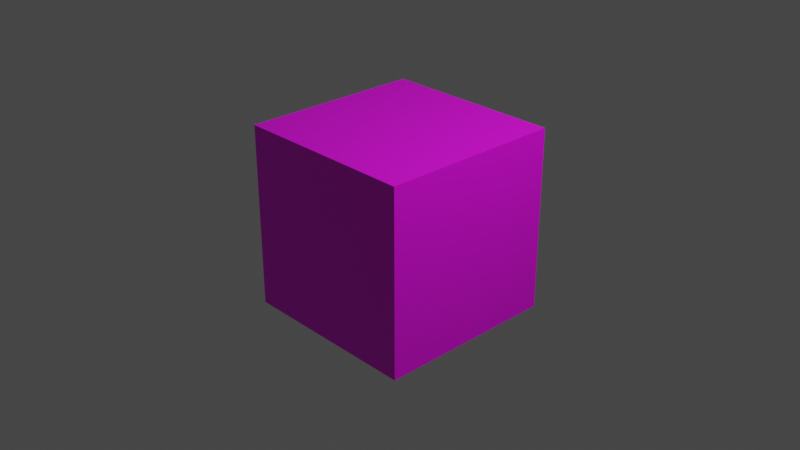 # Source: cubeblend.blend  (saved by Blender 3.4.6; exported with 4.5.12 LTS)
import bpy
from mathutils import Matrix  # noqa: F401  (used for matrix-valued properties, if any)

bpy.ops.wm.read_factory_settings(use_empty=True)
scene = bpy.context.scene
scene.name = 'Scene'

# ---- collections
col_collection = bpy.data.collections.new('Collection'); scene.collection.children.link(col_collection)

# ---- images (referenced by path relative to the original .blend; pixels are not part of the script)
import os
ASSET_DIR = os.environ.get("B2B_ASSET_DIR", "")  # directory of the original .blend (textures are referenced by path, not embedded)
HERE = os.path.dirname(os.path.abspath(__file__))  # packed textures are extracted next to this script under _unpacked/

def load_image(name, relpath, width, height, colorspace="sRGB"):
    """Load a texture the original file referenced (path relative to the .blend, or extracted next to this script)."""
    p = next((c for c in (os.path.join(HERE, relpath), os.path.join(ASSET_DIR, relpath)) if relpath and os.path.exists(c)), "")
    if p:
        img = bpy.data.images.load(p, check_existing=True)
        img.name = name
    else:  # same state as the original file: an image datablock whose file is absent (Cycles renders it pink)
        img = bpy.data.images.new(name, width, height)
        img.source = "FILE"
        img.filepath = "//" + (relpath or name)
    img.colorspace_settings.name = colorspace
    return img
img_blenderaxes1024_png = load_image('blenderaxes1024.png', 'blenderaxes1024.png', 1024, 1024, 'sRGB')

# ---- materials (node trees are filled in below, after node groups)
mat_material = bpy.data.materials.new('Material')
mat_material.alpha_threshold = 0.0
mat_material.use_transparent_shadow = False
mat_material.roughness = 0.5
mat_material.line_color = (0.0, 0.0, 0.0, 1.0)

# ---- material node trees
mat_material.use_nodes = True; mat_material.node_tree.nodes.clear()
_N = mat_material.node_tree.nodes; _L = mat_material.node_tree.links
n0 = _N.new('ShaderNodeOutputMaterial'); n0.name = 'Material Output'; n0.location = (300, 300)
n1 = _N.new('ShaderNodeBsdfPrincipled'); n1.name = 'Principled BSDF'; n1.location = (10, 300)
n1.distribution = 'GGX'
n1.subsurface_method = 'RANDOM_WALK_SKIN'
n1.inputs[3].default_value = 1.45
n1.inputs[27].default_value = (0.0, 0.0, 0.0, 1.0)
n1.inputs[28].default_value = 1.0
n2 = _N.new('ShaderNodeTexImage'); n2.name = 'Image Texture'; n2.location = (-335, 221)
n2.image = img_blenderaxes1024_png
n2.interpolation = 'Closest'
_L.new(n1.outputs[0], n0.inputs[0])
_L.new(n2.outputs[0], n1.inputs[0])
n0.is_active_output = True

# ---- world
world_world = bpy.data.worlds.new('World'); scene.world = world_world
world_world.use_nodes = True; world_world.node_tree.nodes.clear()
_N = world_world.node_tree.nodes; _L = world_world.node_tree.links
n0 = _N.new('ShaderNodeOutputWorld'); n0.name = 'World Output'; n0.location = (300, 300)
n1 = _N.new('ShaderNodeBackground'); n1.name = 'Background'; n1.location = (10, 300)
n1.inputs[0].default_value = (0.05088, 0.05088, 0.05088, 1.0)
_L.new(n1.outputs[0], n0.inputs[0])
n0.is_active_output = True
world_world.color = (0.05088, 0.05088, 0.05088)
world_world.use_sun_shadow = False
world_world.sun_shadow_jitter_overblur = 0.0

# ---- cameras
cam_camera = bpy.data.cameras.new('Camera')
cam_camera.clip_end = 100.0
cam_camera.ortho_scale = 7.314

# ---- lights
light_light = bpy.data.lights.new('Light', 'POINT')
light_light.transmission_factor = 0.0
light_light.energy = 1000.0
light_light.shadow_soft_size = 0.1
light_light.shadow_maximum_resolution = 0.006
light_light.use_absolute_resolution = True

# ---- meshes
me_cube = bpy.data.meshes.new('Cube')
me_cube.from_pydata([(1.0, 1.0, 1.0), (1.0, 1.0, -1.0), (1.0, -1.0, 1.0), (1.0, -1.0, -1.0), (-1.0, 1.0, 1.0), (-1.0, 1.0, -1.0), (-1.0, -1.0, 1.0), (-1.0, -1.0, -1.0)], [], [(0, 4, 6, 2), (3, 2, 6, 7), (7, 6, 4, 5), (5, 1, 3, 7), (1, 0, 2, 3), (5, 4, 0, 1)])
_uv = me_cube.uv_layers.new(name='UVMap')
_uv.uv.foreach_set('vector', [0.3062, 0.65, 0.00625, 0.65, 0.00625, 0.35, 0.3062, 0.35, 0.9937, 0.00625, 0.9937, 0.3062, 0.6938, 0.3062, 0.6938, 0.00625, 0.3062, 0.00625, 0.3062, 0.3062, 0.00625, 0.3062, 0.00625, 0.00625, 0.6938, 0.35, 0.9937, 0.35, 0.9937, 0.65, 0.6938, 0.65, 0.9937, 0.6938, 0.9937, 0.9937, 0.6938, 0.9937, 0.6938, 0.6938, 0.3062, 0.6938, 0.3062, 0.9937, 0.00625, 0.9937, 0.00625, 0.6938])
me_cube.materials.append(mat_material)
me_cube.use_mirror_vertex_groups = False
me_cube.update()

# ---- objects
ob_cube = bpy.data.objects.new('Cube', me_cube)
ob_light = bpy.data.objects.new('Light', light_light)
ob_camera = bpy.data.objects.new('Camera', cam_camera)

# ---- transforms, parenting, visibility, modifiers, constraints
ob_cube.location = (0.0, 0.0, 0.0)
ob_cube.lock_rotations_4d = False
ob_cube.empty_display_type = 'ARROWS'
ob_cube.lineart.crease_threshold = 0.0
ob_light.location = (4.076, 1.005, 5.904)
ob_light.rotation_euler = (0.6503, 0.05522, 1.866)
ob_light.lock_rotations_4d = False
ob_light.empty_display_type = 'ARROWS'
ob_light.color = (0.0, 0.0, 0.0, 0.0)
ob_light.lineart.crease_threshold = 0.0
ob_camera.location = (7.359, -6.926, 4.958)
ob_camera.rotation_euler = (1.109, 0.0, 0.8149)
ob_camera.lock_rotations_4d = False
ob_camera.empty_display_type = 'ARROWS'
ob_camera.color = (0.0, 0.0, 0.0, 0.0)
ob_camera.display_type = 'WIRE'
ob_camera.lineart.crease_threshold = 0.0

# ---- collection membership
col_collection.objects.link(ob_cube)
col_collection.objects.link(ob_light)
col_collection.objects.link(ob_camera)

# ---- scene / render settings (as saved in the file)
scene.camera = ob_camera
scene.frame_start = 1; scene.frame_end = 250; scene.frame_set(1)
scene.render.engine = 'BLENDER_EEVEE_NEXT'
scene.cycles.sampling_pattern = 'TABULATED_SOBOL'
scene.cycles.use_light_tree = False
scene.view_settings.view_transform = 'Filmic'
bpy.context.view_layer.update()
